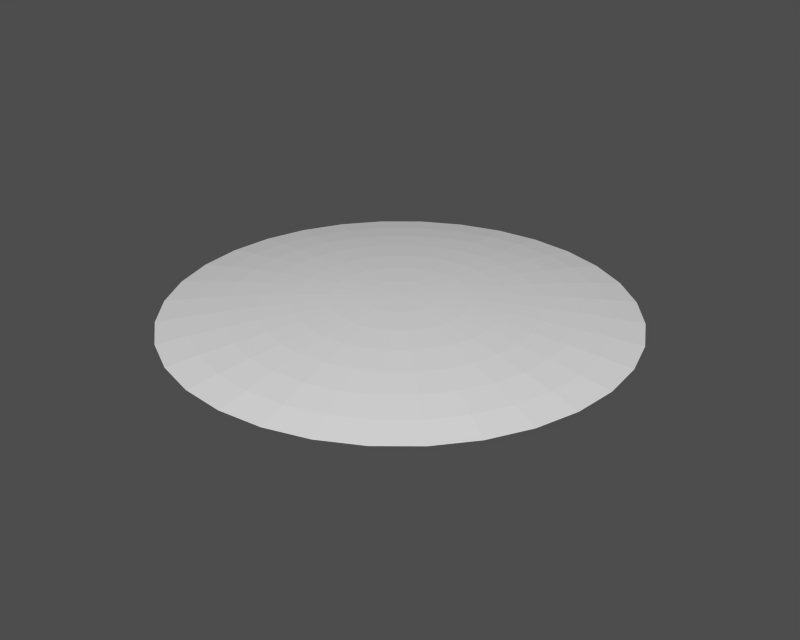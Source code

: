 # Source: sky.blend  (saved by Blender 2.27.0; exported with 4.5.12 LTS)
import bpy
from mathutils import Matrix  # noqa: F401  (used for matrix-valued properties, if any)

bpy.ops.wm.read_factory_settings(use_empty=True)
scene = bpy.context.scene
scene.name = '1'

# ---- collections
col_collection_1 = bpy.data.collections.new('Collection 1'); scene.collection.children.link(col_collection_1)

# ---- meshes
me_void = bpy.data.meshes.new('void')
me_void.from_pydata([(1.0, 1.0, 0.0), (1.176, 0.7857, 0.0), (1.307, 0.5412, 0.0), (1.387, 0.2759, 0.0), (1.414, 1.068e-07, 0.0), (1.387, -0.2759, 0.0), (1.307, -0.5412, 0.0), (1.176, -0.7857, 0.0), (1.0, -1.0, 0.0), (0.7857, -1.176, 0.0), (0.5412, -1.307, 0.0), (0.2759, -1.387, 0.0), (-4.608e-07, -1.414, 0.0), (-0.2759, -1.387, 0.0), (-0.5412, -1.307, 0.0), (-0.7857, -1.176, 0.0), (-1.0, -1.0, 0.0), (-1.176, -0.7857, 0.0), (-1.307, -0.5412, 0.0), (-1.387, -0.2759, 0.0), (-1.414, 1.366e-06, 0.0), (-1.387, 0.2759, 0.0), (-1.307, 0.5412, 0.0), (-1.176, 0.7857, 0.0), (-1.0, 1.0, 0.0), (-0.7857, 1.176, 0.0), (-0.5412, 1.307, 0.0), (-0.2759, 1.387, 0.0), (2.27e-06, 1.414, 0.0), (0.2759, 1.387, 0.0), (0.5412, 1.307, 0.0), (0.7857, 1.176, 0.0), (1.0, 1.0, 1.003), (1.176, 0.7857, 1.003), (1.307, 0.5412, 1.003), (1.387, 0.2759, 1.0), (1.414, -3.175e-06, 1.0), (1.387, -0.2759, 1.003), (1.307, -0.5412, 1.003), (1.176, -0.7857, 1.003), (1.0, -1.0, 1.003), (0.7857, -1.176, 1.003), (0.5412, -1.307, 1.003), (0.2759, -1.387, 1.003), (1.315e-06, -1.414, 1.003), (-0.2759, -1.387, 1.003), (-0.5412, -1.307, 1.003), (-0.7857, -1.176, 1.003), (-1.0, -1.0, 1.003), (-1.176, -0.7857, 1.003), (-1.307, -0.5412, 1.003), (-1.387, -0.2759, 1.003), (-1.414, -5.805e-06, 1.003), (-1.387, 0.2759, 1.003), (-1.307, 0.5412, 1.003), (-1.176, 0.7857, 1.003), (-1.0, 1.0, 1.003), (-0.7857, 1.176, 1.003), (-0.5412, 1.307, 1.003), (-0.2759, 1.387, 1.003), (-1.03e-05, 1.414, 1.003), (0.2759, 1.387, 1.003), (0.5412, 1.307, 1.003), (0.7857, 1.176, 1.003), (-2.256e-07, -1.507e-07, 0.0)], [], [(0, 1, 33, 32), (1, 2, 34, 33), (2, 3, 35, 34), (3, 4, 36, 35), (4, 5, 37, 36), (5, 6, 38, 37), (6, 7, 39, 38), (7, 8, 40, 39), (8, 9, 41, 40), (9, 10, 42, 41), (10, 11, 43, 42), (11, 12, 44, 43), (12, 13, 45, 44), (13, 14, 46, 45), (14, 15, 47, 46), (15, 16, 48, 47), (16, 17, 49, 48), (17, 18, 50, 49), (18, 19, 51, 50), (19, 20, 52, 51), (20, 21, 53, 52), (21, 22, 54, 53), (22, 23, 55, 54), (23, 24, 56, 55), (24, 25, 57, 56), (25, 26, 58, 57), (26, 27, 59, 58), (27, 28, 60, 59), (28, 29, 61, 60), (29, 30, 62, 61), (30, 31, 63, 62), (31, 0, 32, 63), (0, 31, 64), (31, 30, 64), (30, 29, 64), (29, 28, 64), (28, 27, 64), (27, 26, 64), (26, 25, 64), (25, 24, 64), (24, 23, 64), (23, 22, 64), (22, 21, 64), (21, 20, 64), (20, 19, 64), (19, 18, 64), (18, 17, 64), (17, 16, 64), (16, 15, 64), (15, 14, 64), (14, 13, 64), (13, 12, 64), (12, 11, 64), (11, 10, 64), (10, 9, 64), (9, 8, 64), (8, 7, 64), (7, 6, 64), (6, 5, 64), (5, 4, 64), (4, 3, 64), (3, 2, 64), (2, 1, 64), (1, 0, 64)])
me_void.use_remesh_preserve_volume = False
me_void.use_remesh_preserve_attributes = False
me_void.use_mirror_vertex_groups = False
me_void.update()
me_horizon = bpy.data.meshes.new('horizon')
me_horizon.from_pydata([(1.0, 1.0, 0.0), (1.176, 0.7857, 0.0), (1.307, 0.5412, 0.0), (1.387, 0.2759, 0.0), (1.414, 1.068e-07, 0.0), (1.387, -0.2759, 0.0), (1.307, -0.5412, 0.0), (1.176, -0.7857, 0.0), (1.0, -1.0, 0.0), (0.7857, -1.176, 0.0), (0.5412, -1.307, 0.0), (0.2759, -1.387, 0.0), (-4.608e-07, -1.414, 0.0), (-0.2759, -1.387, 0.0), (-0.5412, -1.307, 0.0), (-0.7857, -1.176, 0.0), (-1.0, -1.0, 0.0), (-1.176, -0.7857, 0.0), (-1.307, -0.5412, 0.0), (-1.387, -0.2759, 0.0), (-1.414, 1.366e-06, 0.0), (-1.387, 0.2759, 0.0), (-1.307, 0.5412, 0.0), (-1.176, 0.7857, 0.0), (-1.0, 1.0, 0.0), (-0.7857, 1.176, 0.0), (-0.5412, 1.307, 0.0), (-0.2759, 1.387, 0.0), (2.27e-06, 1.414, 0.0), (0.2759, 1.387, 0.0), (0.5412, 1.307, 0.0), (0.7857, 1.176, 0.0), (1.0, 1.0, 1.003), (1.176, 0.7857, 1.003), (1.307, 0.5412, 1.003), (1.387, 0.2759, 1.0), (1.414, -3.175e-06, 1.0), (1.387, -0.2759, 1.003), (1.307, -0.5412, 1.003), (1.176, -0.7857, 1.003), (1.0, -1.0, 1.003), (0.7857, -1.176, 1.003), (0.5412, -1.307, 1.003), (0.2759, -1.387, 1.003), (1.315e-06, -1.414, 1.003), (-0.2759, -1.387, 1.003), (-0.5412, -1.307, 1.003), (-0.7857, -1.176, 1.003), (-1.0, -1.0, 1.003), (-1.176, -0.7857, 1.003), (-1.307, -0.5412, 1.003), (-1.387, -0.2759, 1.003), (-1.414, -5.805e-06, 1.003), (-1.387, 0.2759, 1.003), (-1.307, 0.5412, 1.003), (-1.176, 0.7857, 1.003), (-1.0, 1.0, 1.003), (-0.7857, 1.176, 1.003), (-0.5412, 1.307, 1.003), (-0.2759, 1.387, 1.003), (-1.03e-05, 1.414, 1.003), (0.2759, 1.387, 1.003), (0.5412, 1.307, 1.003), (0.7857, 1.176, 1.003)], [], [(0, 1, 33, 32), (1, 2, 34, 33), (2, 3, 35, 34), (3, 4, 36, 35), (4, 5, 37, 36), (5, 6, 38, 37), (6, 7, 39, 38), (7, 8, 40, 39), (8, 9, 41, 40), (9, 10, 42, 41), (10, 11, 43, 42), (11, 12, 44, 43), (12, 13, 45, 44), (13, 14, 46, 45), (14, 15, 47, 46), (15, 16, 48, 47), (16, 17, 49, 48), (17, 18, 50, 49), (18, 19, 51, 50), (19, 20, 52, 51), (20, 21, 53, 52), (21, 22, 54, 53), (22, 23, 55, 54), (23, 24, 56, 55), (24, 25, 57, 56), (25, 26, 58, 57), (26, 27, 59, 58), (27, 28, 60, 59), (28, 29, 61, 60), (29, 30, 62, 61), (30, 31, 63, 62), (31, 0, 32, 63)])
me_horizon.use_remesh_preserve_volume = False
me_horizon.use_remesh_preserve_attributes = False
me_horizon.use_mirror_vertex_groups = False
me_horizon.update()
me_dome = bpy.data.meshes.new('dome')
me_dome.from_pydata([(1.793e-06, -0.0001616, 1.012), (4.437, 0.8825, 0.0003789), (3.836, 0.763, 0.2655), (3.22, 0.6404, 0.4916), (2.592, 0.5154, 0.6778), (1.953, 0.3883, 0.8235), (1.306, 0.2597, 0.9279), (0.6544, 0.13, 0.9907), (0.6164, 0.2552, 0.9907), (1.23, 0.5095, 0.9279), (1.84, 0.7618, 0.8235), (2.441, 1.011, 0.6778), (3.034, 1.256, 0.4916), (3.614, 1.497, 0.2655), (4.18, 1.731, 0.0003788), (3.762, 2.513, 0.0003787), (3.252, 2.173, 0.2655), (2.73, 1.824, 0.4916), (2.197, 1.468, 0.6778), (1.656, 1.106, 0.8235), (1.107, 0.7397, 0.9279), (0.5548, 0.3705, 0.9907), (0.4718, 0.4716, 0.9907), (0.9417, 0.9415, 0.9279), (1.408, 1.408, 0.8235), (1.869, 1.868, 0.6778), (2.322, 2.322, 0.4916), (2.766, 2.766, 0.2655), (3.199, 3.199, 0.0003787), (2.514, 3.762, 0.0003786), (2.173, 3.252, 0.2655), (1.824, 2.73, 0.4916), (1.468, 2.197, 0.6778), (1.106, 1.655, 0.8235), (0.7399, 1.107, 0.9279), (0.3707, 0.5546, 0.9907), (0.2553, 0.6162, 0.9907), (0.5096, 1.23, 0.9279), (0.7619, 1.839, 0.8235), (1.011, 2.441, 0.6778), (1.257, 3.033, 0.4916), (1.497, 3.614, 0.2655), (1.731, 4.18, 0.0003786), (0.8826, 4.437, 0.0003786), (0.7631, 3.836, 0.2655), (0.6406, 3.22, 0.4916), (0.5155, 2.592, 0.6778), (0.3884, 1.953, 0.8235), (0.2598, 1.306, 0.9279), (0.1302, 0.6542, 0.9907), (1.752e-06, 0.667, 0.9907), (1.697e-06, 1.332, 0.9279), (1.746e-06, 1.991, 0.8235), (1.581e-06, 2.642, 0.6778), (1.655e-06, 3.283, 0.4916), (1.493e-06, 3.911, 0.2655), (1.475e-06, 4.524, 0.0003786), (-0.8826, 4.437, 0.0003786), (-0.7631, 3.836, 0.2655), (-0.6406, 3.22, 0.4916), (-0.5155, 2.592, 0.6778), (-0.3884, 1.953, 0.8235), (-0.2598, 1.306, 0.9279), (-0.1302, 0.6542, 0.9907), (-0.2553, 0.6162, 0.9907), (-0.5096, 1.23, 0.9279), (-0.7619, 1.839, 0.8235), (-1.011, 2.441, 0.6778), (-1.257, 3.033, 0.4916), (-1.497, 3.614, 0.2655), (-1.731, 4.18, 0.0003786), (-2.514, 3.762, 0.0003786), (-2.173, 3.252, 0.2655), (-1.824, 2.73, 0.4916), (-1.468, 2.197, 0.6778), (-1.106, 1.655, 0.8235), (-0.7399, 1.107, 0.9279), (-0.3707, 0.5546, 0.9907), (-0.4718, 0.4716, 0.9907), (-0.9417, 0.9415, 0.9279), (-1.408, 1.408, 0.8235), (-1.869, 1.868, 0.6778), (-2.322, 2.322, 0.4916), (-2.766, 2.766, 0.2655), (-3.199, 3.199, 0.0003787), (-3.762, 2.513, 0.0003787), (-3.252, 2.173, 0.2655), (-2.73, 1.824, 0.4916), (-2.197, 1.468, 0.6778), (-1.656, 1.106, 0.8235), (-1.107, 0.7397, 0.9279), (-0.5547, 0.3705, 0.9907), (-0.6164, 0.2552, 0.9907), (-1.23, 0.5095, 0.9279), (-1.839, 0.7618, 0.8235), (-2.441, 1.011, 0.6778), (-3.034, 1.256, 0.4916), (-3.614, 1.497, 0.2655), (-4.18, 1.731, 0.0003788), (-4.437, 0.8825, 0.0003789), (-3.836, 0.763, 0.2655), (-3.22, 0.6404, 0.4916), (-2.592, 0.5154, 0.6778), (-1.953, 0.3883, 0.8235), (-1.306, 0.2597, 0.9279), (-0.6544, 0.13, 0.9907), (-0.6672, -0.0001616, 0.9907), (-1.332, -0.0001618, 0.9279), (-1.991, -0.0001616, 0.8235), (-2.643, -0.000162, 0.6778), (-3.284, -0.0001618, 0.4916), (-3.912, -0.0001622, 0.2655), (-4.524, -0.000162, 0.0003789), (-4.437, -0.8828, 0.000379), (-3.836, -0.7633, 0.2655), (-3.22, -0.6407, 0.4916), (-2.592, -0.5157, 0.6778), (-1.953, -0.3886, 0.8235), (-1.306, -0.26, 0.9279), (-0.6544, -0.1303, 0.9907), (-0.6164, -0.2555, 0.9907), (-1.23, -0.5098, 0.9279), (-1.839, -0.7621, 0.8235), (-2.441, -1.011, 0.6778), (-3.034, -1.257, 0.4916), (-3.614, -1.497, 0.2655), (-4.18, -1.732, 0.000379), (-3.762, -2.514, 0.0003791), (-3.252, -2.173, 0.2655), (-2.73, -1.824, 0.4916), (-2.197, -1.468, 0.6778), (-1.656, -1.106, 0.8235), (-1.107, -0.74, 0.9279), (-0.5547, -0.3708, 0.9907), (-0.4718, -0.4719, 0.9907), (-0.9417, -0.9419, 0.9279), (-1.408, -1.408, 0.8235), (-1.869, -1.869, 0.6778), (-2.322, -2.322, 0.4916), (-2.766, -2.766, 0.2655), (-3.199, -3.199, 0.0003792), (-2.514, -3.762, 0.0003792), (-2.173, -3.253, 0.2655), (-1.824, -2.73, 0.4916), (-1.468, -2.197, 0.6778), (-1.106, -1.656, 0.8235), (-0.7399, -1.107, 0.9279), (-0.3707, -0.5549, 0.9907), (-0.2553, -0.6166, 0.9907), (-0.5096, -1.231, 0.9279), (-0.7619, -1.84, 0.8235), (-1.011, -2.442, 0.6778), (-1.257, -3.034, 0.4916), (-1.497, -3.614, 0.2655), (-1.731, -4.18, 0.0003792), (-0.8826, -4.437, 0.0003793), (-0.7631, -3.837, 0.2655), (-0.6406, -3.221, 0.4916), (-0.5155, -2.592, 0.6778), (-0.3884, -1.953, 0.8235), (-0.2598, -1.306, 0.9279), (-0.1302, -0.6545, 0.9907), (1.862e-06, -0.6674, 0.9907), (2.167e-06, -1.332, 0.9279), (1.906e-06, -1.991, 0.8235), (2.412e-06, -2.643, 0.6778), (2.453e-06, -3.284, 0.4916), (2.721e-06, -3.912, 0.2655), (2.583e-06, -4.524, 0.0003793), (0.8826, -4.437, 0.0003793), (0.7631, -3.837, 0.2655), (0.6406, -3.221, 0.4916), (0.5155, -2.592, 0.6778), (0.3884, -1.953, 0.8235), (0.2598, -1.306, 0.9279), (0.1302, -0.6545, 0.9907), (0.2553, -0.6166, 0.9907), (0.5096, -1.231, 0.9279), (0.7619, -1.84, 0.8235), (1.011, -2.442, 0.6778), (1.257, -3.034, 0.4916), (1.497, -3.614, 0.2655), (1.731, -4.18, 0.0003792), (2.514, -3.762, 0.0003792), (2.173, -3.253, 0.2655), (1.824, -2.73, 0.4916), (1.468, -2.197, 0.6778), (1.106, -1.656, 0.8235), (0.7399, -1.107, 0.9279), (0.3707, -0.5549, 0.9907), (0.4718, -0.4719, 0.9907), (0.9417, -0.9419, 0.9279), (1.408, -1.408, 0.8235), (1.869, -1.869, 0.6778), (2.322, -2.322, 0.4916), (2.766, -2.766, 0.2655), (3.199, -3.199, 0.0003792), (3.762, -2.514, 0.0003791), (3.252, -2.173, 0.2655), (2.73, -1.824, 0.4916), (2.197, -1.468, 0.6778), (1.656, -1.106, 0.8235), (1.107, -0.74, 0.9279), (0.5548, -0.3708, 0.9907), (0.6164, -0.2555, 0.9907), (1.23, -0.5098, 0.9279), (1.84, -0.7621, 0.8235), (2.441, -1.011, 0.6778), (3.034, -1.257, 0.4916), (3.614, -1.497, 0.2655), (4.18, -1.731, 0.000379), (4.437, -0.8828, 0.000379), (3.836, -0.7633, 0.2655), (3.22, -0.6407, 0.4916), (2.592, -0.5157, 0.6778), (1.953, -0.3886, 0.8235), (1.306, -0.26, 0.9279), (0.6544, -0.1303, 0.9907), (0.6672, -0.0001614, 0.9907), (1.332, -0.000161, 0.9279), (1.991, -0.0001613, 0.8235), (2.643, -0.0001607, 0.6778), (3.284, -0.0001607, 0.4916), (3.912, -0.0001603, 0.2655), (4.524, -0.0001604, 0.0003789)], [], [(224, 223, 2, 1), (223, 222, 3, 2), (222, 221, 4, 3), (221, 220, 5, 4), (220, 219, 6, 5), (219, 218, 7, 6), (218, 0, 7), (7, 0, 8), (6, 7, 8, 9), (5, 6, 9, 10), (4, 5, 10, 11), (3, 4, 11, 12), (2, 3, 12, 13), (1, 2, 13, 14), (14, 13, 16, 15), (13, 12, 17, 16), (12, 11, 18, 17), (11, 10, 19, 18), (10, 9, 20, 19), (9, 8, 21, 20), (8, 0, 21), (21, 0, 22), (20, 21, 22, 23), (19, 20, 23, 24), (18, 19, 24, 25), (17, 18, 25, 26), (16, 17, 26, 27), (15, 16, 27, 28), (28, 27, 30, 29), (27, 26, 31, 30), (26, 25, 32, 31), (25, 24, 33, 32), (24, 23, 34, 33), (23, 22, 35, 34), (22, 0, 35), (35, 0, 36), (34, 35, 36, 37), (33, 34, 37, 38), (32, 33, 38, 39), (31, 32, 39, 40), (30, 31, 40, 41), (29, 30, 41, 42), (42, 41, 44, 43), (41, 40, 45, 44), (40, 39, 46, 45), (39, 38, 47, 46), (38, 37, 48, 47), (37, 36, 49, 48), (36, 0, 49), (49, 0, 50), (48, 49, 50, 51), (47, 48, 51, 52), (46, 47, 52, 53), (45, 46, 53, 54), (44, 45, 54, 55), (43, 44, 55, 56), (56, 55, 58, 57), (55, 54, 59, 58), (54, 53, 60, 59), (53, 52, 61, 60), (52, 51, 62, 61), (51, 50, 63, 62), (50, 0, 63), (63, 0, 64), (62, 63, 64, 65), (61, 62, 65, 66), (60, 61, 66, 67), (59, 60, 67, 68), (58, 59, 68, 69), (57, 58, 69, 70), (70, 69, 72, 71), (69, 68, 73, 72), (68, 67, 74, 73), (67, 66, 75, 74), (66, 65, 76, 75), (65, 64, 77, 76), (64, 0, 77), (77, 0, 78), (76, 77, 78, 79), (75, 76, 79, 80), (74, 75, 80, 81), (73, 74, 81, 82), (72, 73, 82, 83), (71, 72, 83, 84), (84, 83, 86, 85), (83, 82, 87, 86), (82, 81, 88, 87), (81, 80, 89, 88), (80, 79, 90, 89), (79, 78, 91, 90), (78, 0, 91), (91, 0, 92), (90, 91, 92, 93), (89, 90, 93, 94), (88, 89, 94, 95), (87, 88, 95, 96), (86, 87, 96, 97), (85, 86, 97, 98), (98, 97, 100, 99), (97, 96, 101, 100), (96, 95, 102, 101), (95, 94, 103, 102), (94, 93, 104, 103), (93, 92, 105, 104), (92, 0, 105), (105, 0, 106), (104, 105, 106, 107), (103, 104, 107, 108), (102, 103, 108, 109), (101, 102, 109, 110), (100, 101, 110, 111), (99, 100, 111, 112), (112, 111, 114, 113), (111, 110, 115, 114), (110, 109, 116, 115), (109, 108, 117, 116), (108, 107, 118, 117), (107, 106, 119, 118), (106, 0, 119), (119, 0, 120), (118, 119, 120, 121), (117, 118, 121, 122), (116, 117, 122, 123), (115, 116, 123, 124), (114, 115, 124, 125), (113, 114, 125, 126), (126, 125, 128, 127), (125, 124, 129, 128), (124, 123, 130, 129), (123, 122, 131, 130), (122, 121, 132, 131), (121, 120, 133, 132), (120, 0, 133), (133, 0, 134), (132, 133, 134, 135), (131, 132, 135, 136), (130, 131, 136, 137), (129, 130, 137, 138), (128, 129, 138, 139), (127, 128, 139, 140), (140, 139, 142, 141), (139, 138, 143, 142), (138, 137, 144, 143), (137, 136, 145, 144), (136, 135, 146, 145), (135, 134, 147, 146), (134, 0, 147), (147, 0, 148), (146, 147, 148, 149), (145, 146, 149, 150), (144, 145, 150, 151), (143, 144, 151, 152), (142, 143, 152, 153), (141, 142, 153, 154), (154, 153, 156, 155), (153, 152, 157, 156), (152, 151, 158, 157), (151, 150, 159, 158), (150, 149, 160, 159), (149, 148, 161, 160), (148, 0, 161), (161, 0, 162), (160, 161, 162, 163), (159, 160, 163, 164), (158, 159, 164, 165), (157, 158, 165, 166), (156, 157, 166, 167), (155, 156, 167, 168), (168, 167, 170, 169), (167, 166, 171, 170), (166, 165, 172, 171), (165, 164, 173, 172), (164, 163, 174, 173), (163, 162, 175, 174), (162, 0, 175), (175, 0, 176), (174, 175, 176, 177), (173, 174, 177, 178), (172, 173, 178, 179), (171, 172, 179, 180), (170, 171, 180, 181), (169, 170, 181, 182), (182, 181, 184, 183), (181, 180, 185, 184), (180, 179, 186, 185), (179, 178, 187, 186), (178, 177, 188, 187), (177, 176, 189, 188), (176, 0, 189), (189, 0, 190), (188, 189, 190, 191), (187, 188, 191, 192), (186, 187, 192, 193), (185, 186, 193, 194), (184, 185, 194, 195), (183, 184, 195, 196), (196, 195, 198, 197), (195, 194, 199, 198), (194, 193, 200, 199), (193, 192, 201, 200), (192, 191, 202, 201), (191, 190, 203, 202), (190, 0, 203), (203, 0, 204), (202, 203, 204, 205), (201, 202, 205, 206), (200, 201, 206, 207), (199, 200, 207, 208), (198, 199, 208, 209), (197, 198, 209, 210), (210, 209, 212, 211), (209, 208, 213, 212), (208, 207, 214, 213), (207, 206, 215, 214), (206, 205, 216, 215), (205, 204, 217, 216), (204, 0, 217), (217, 0, 218), (216, 217, 218, 219), (215, 216, 219, 220), (214, 215, 220, 221), (213, 214, 221, 222), (212, 213, 222, 223), (211, 212, 223, 224)])
me_dome.use_remesh_preserve_volume = False
me_dome.use_remesh_preserve_attributes = False
me_dome.use_mirror_vertex_groups = False
me_dome.update()

# ---- objects
ob_void = bpy.data.objects.new('void', me_void)
ob_horizon = bpy.data.objects.new('horizon', me_horizon)
ob_dome = bpy.data.objects.new('dome', me_dome)

# ---- transforms, parenting, visibility, modifiers, constraints
ob_void.location = (0.0, 0.0, -10.0)
ob_void.scale = (28.51, 28.51, 10.0)
ob_void.lock_rotations_4d = False
ob_void.empty_display_type = 'ARROWS'
ob_void.color = (0.0, 0.0, 0.0, 1.0)
ob_void.lineart.crease_threshold = 0.0
ob_horizon.location = (0.0, 0.0, 0.0)
ob_horizon.scale = (28.51, 28.51, 1.8)
ob_horizon.lock_rotations_4d = False
ob_horizon.empty_display_type = 'ARROWS'
ob_horizon.color = (0.0, 0.0, 0.0, 1.0)
ob_horizon.lineart.crease_threshold = 0.0
ob_dome.location = (0.0, 0.0, 0.0)
ob_dome.scale = (15.0, 15.0, 5.0)
ob_dome.lock_rotations_4d = False
ob_dome.empty_display_type = 'ARROWS'
ob_dome.color = (0.0, 0.0, 0.0, 1.0)
ob_dome.lineart.crease_threshold = 0.0

# ---- collection membership
col_collection_1.objects.link(ob_void)
col_collection_1.objects.link(ob_horizon)
col_collection_1.objects.link(ob_dome)

# ---- scene / render settings (as saved in the file)
scene.frame_start = 1; scene.frame_end = 250; scene.frame_set(1)
scene.render.engine = 'BLENDER_EEVEE_NEXT'
scene.render.image_settings.file_format = 'TARGA'
scene.render.image_settings.color_mode = 'RGB'
scene.render.image_settings.quality = 95
scene.render.image_settings.compression = 95
scene.render.resolution_x = 320
scene.render.resolution_y = 256
scene.render.fps = 25
scene.render.dither_intensity = 0.0
scene.render.use_compositing = False
scene.render.use_sequencer = False
scene.render.use_file_extension = False
scene.render.bake_bias = 0.0
scene.render.use_stamp_time = False
scene.render.use_stamp_date = False
scene.render.use_stamp_frame = False
scene.render.use_stamp_camera = False
scene.render.use_stamp_scene = False
scene.render.use_stamp_filename = False
scene.render.use_stamp_render_time = False
scene.render.stamp_font_size = 0
scene.cycles.use_denoising = False
scene.cycles.samples = 10
scene.cycles.sampling_pattern = 'TABULATED_SOBOL'
scene.cycles.light_sampling_threshold = 0.0
scene.cycles.use_adaptive_sampling = False
scene.cycles.use_light_tree = False
scene.cycles.blur_glossy = 0.0
scene.cycles.volume_bounces = 1
scene.cycles.pixel_filter_type = 'GAUSSIAN'
scene.cycles.sample_clamp_indirect = 0.0
scene.view_settings.view_transform = 'Raw'
bpy.context.view_layer.update()

# ---- added for rendering (the .blend has no active camera and no usable light): camera, sun + grey world if the file has none
cam_auto = bpy.data.cameras.new('AutoCamera')
cam_auto.lens = 50.0
cam_auto.sensor_width = 36.0
cam_auto.clip_end = 3126.32
ob_auto_camera = bpy.data.objects.new('AutoCamera', cam_auto)
scene.collection.objects.link(ob_auto_camera)
ob_auto_camera.location = (178.139, -213.769, 140.04)
ob_auto_camera.rotation_euler = (1.09748, -7.21219e-08, 0.694738)
scene.camera = ob_auto_camera
light_auto_sun = bpy.data.lights.new('AutoSun', 'SUN')
light_auto_sun.energy = 3.0
light_auto_sun.angle = 0.0523599
ob_auto_sun = bpy.data.objects.new('AutoSun', light_auto_sun)
scene.collection.objects.link(ob_auto_sun)
ob_auto_sun.rotation_euler = (0.872665, 0.174533, 0.523599)
if scene.world is None:
    world_auto = bpy.data.worlds.new('AutoWorld')
    world_auto.color = (0.3, 0.3, 0.3)
    scene.world = world_auto
bpy.context.view_layer.update()
